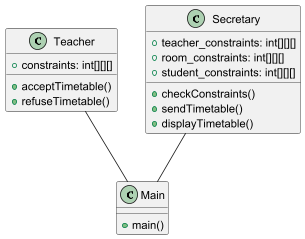

The diagram above was rendered by PlantUML. Its source (embedded in the PNG):
@startuml
class Teacher {
    +constraints: int[][][]
    +acceptTimetable()
    +refuseTimetable()
}
class Secretary {
    +teacher_constraints: int[][][]
    +room_constraints: int[][][]
    +student_constraints: int[][][]
    +checkConstraints()
    +sendTimetable()
    +displayTimetable()
}
class Main {
    +main()
}
Teacher -- Main
Secretary -- Main
@enduml